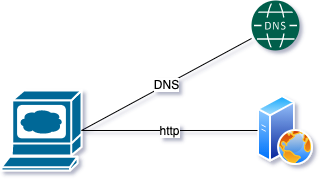

The diagram above was exported from draw.io. Its source (the exported page's mxGraphModel, read from the mxfile embedded in the PNG):
<mxGraphModel dx="1106" dy="1003" grid="1" gridSize="10" guides="1" tooltips="1" connect="1" arrows="1" fold="1" page="1" pageScale="1" pageWidth="827" pageHeight="1169" math="0" shadow="0">
  <root>
    <mxCell id="0" />
    <mxCell id="1" parent="0" />
    <mxCell id="OUz6Z-QmV56kTcKc4WBS-1" value="" style="shape=mxgraph.cisco.computers_and_peripherals.web_browser;html=1;pointerEvents=1;dashed=0;fillColor=#036897;strokeColor=#ffffff;strokeWidth=2;verticalLabelPosition=bottom;verticalAlign=top;align=center;outlineConnect=0;fontSize=12;" vertex="1" parent="1">
      <mxGeometry x="130" y="350" width="80" height="80" as="geometry" />
    </mxCell>
    <mxCell id="OUz6Z-QmV56kTcKc4WBS-2" value="" style="aspect=fixed;perimeter=ellipsePerimeter;html=1;align=center;shadow=0;dashed=0;spacingTop=3;image;image=img/lib/active_directory/web_server.svg;fontSize=12;" vertex="1" parent="1">
      <mxGeometry x="386" y="355" width="56" height="70" as="geometry" />
    </mxCell>
    <mxCell id="OUz6Z-QmV56kTcKc4WBS-3" value="&lt;font style=&quot;font-size: 12px;&quot;&gt;http&lt;/font&gt;" style="endArrow=none;html=1;entryX=0;entryY=0.5;entryDx=0;entryDy=0;exitX=1;exitY=0.5;exitDx=0;exitDy=0;exitPerimeter=0;fontSize=12;" edge="1" parent="1" source="OUz6Z-QmV56kTcKc4WBS-1" target="OUz6Z-QmV56kTcKc4WBS-2">
      <mxGeometry width="50" height="50" relative="1" as="geometry">
        <mxPoint x="280" y="450" as="sourcePoint" />
        <mxPoint x="330" y="400" as="targetPoint" />
      </mxGeometry>
    </mxCell>
    <mxCell id="OUz6Z-QmV56kTcKc4WBS-4" value="" style="pointerEvents=1;shadow=0;dashed=0;html=1;strokeColor=none;fillColor=#005F4B;labelPosition=center;verticalLabelPosition=bottom;verticalAlign=top;align=center;outlineConnect=0;shape=mxgraph.veeam2.dns;fontSize=12;" vertex="1" parent="1">
      <mxGeometry x="380" y="260" width="48" height="50" as="geometry" />
    </mxCell>
    <mxCell id="OUz6Z-QmV56kTcKc4WBS-5" value="DNS" style="endArrow=none;html=1;fontSize=12;" edge="1" parent="1" target="OUz6Z-QmV56kTcKc4WBS-4">
      <mxGeometry width="50" height="50" relative="1" as="geometry">
        <mxPoint x="210" y="390" as="sourcePoint" />
        <mxPoint x="260" y="330" as="targetPoint" />
      </mxGeometry>
    </mxCell>
  </root>
</mxGraphModel>